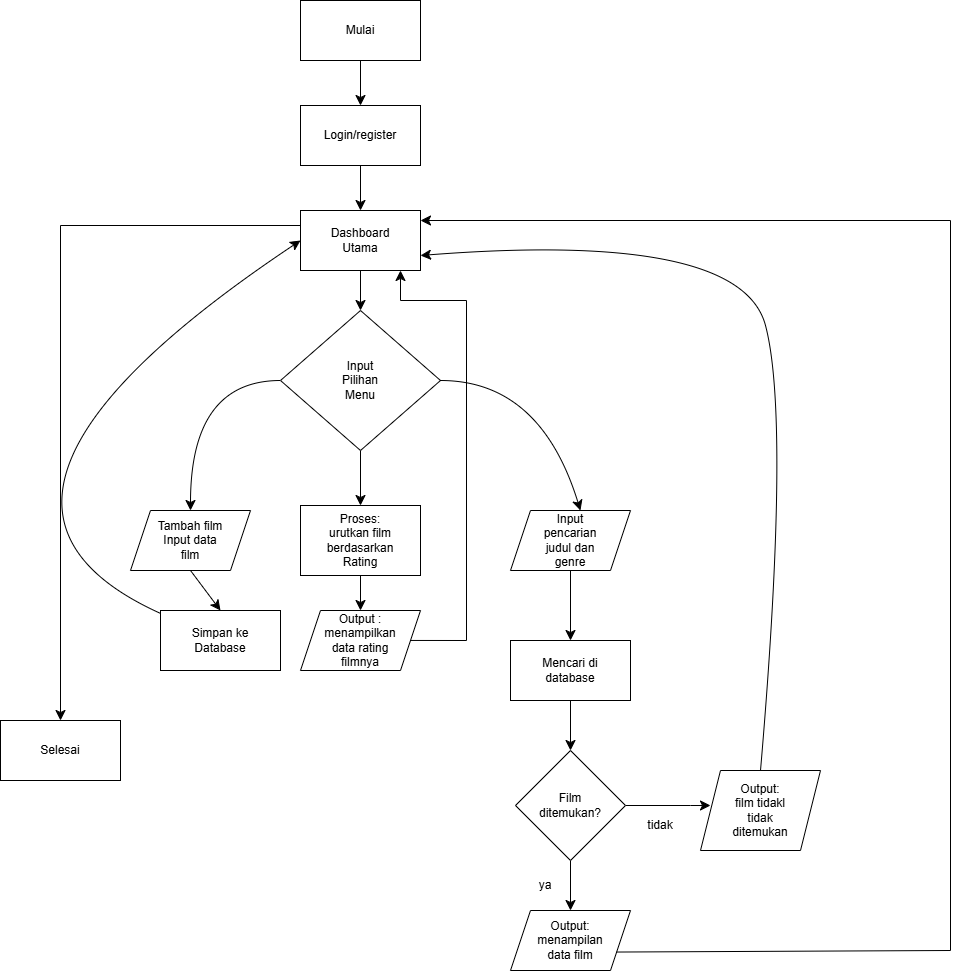

The diagram above was exported from draw.io. Its source (the exported page's mxGraphModel, read from the mxfile embedded in the PNG):
<mxGraphModel dx="3682" dy="1290" grid="1" gridSize="10" guides="1" tooltips="1" connect="1" arrows="1" fold="1" page="1" pageScale="1" pageWidth="827" pageHeight="1169" math="0" shadow="0">
  <root>
    <mxCell id="0" />
    <mxCell id="1" parent="0" />
    <mxCell id="v78qgP4EB7Xt9cYAiqCs-72" value="" style="edgeStyle=segmentEdgeStyle;endArrow=classic;html=1;curved=0;rounded=0;endSize=8;startSize=8;fontSize=12;&#10;strokeColor=#0000ff;fontColor=#ffffff;entryX=0.75;entryY=1;entryDx=0;entryDy=0;" parent="1" edge="1">
      <mxGeometry width="50" height="50" relative="1" as="geometry">
        <mxPoint x="360" y="719.94" as="sourcePoint" />
        <mxPoint x="360" y="350" as="targetPoint" />
        <Array as="points">
          <mxPoint x="426" y="720" />
          <mxPoint x="426" y="380" />
          <mxPoint x="360" y="380" />
        </Array>
      </mxGeometry>
    </mxCell>
    <mxCell id="v78qgP4EB7Xt9cYAiqCs-28" style="edgeStyle=none;curved=1;rounded=0;orthogonalLoop=1;jettySize=auto;html=1;entryX=0.5;entryY=0;entryDx=0;entryDy=0;fontSize=12;startSize=8;endSize=8;exitX=0.5;exitY=1;exitDx=0;exitDy=0;" parent="1" source="v78qgP4EB7Xt9cYAiqCs-20" target="v78qgP4EB7Xt9cYAiqCs-23" edge="1">
      <mxGeometry relative="1" as="geometry" />
    </mxCell>
    <mxCell id="v78qgP4EB7Xt9cYAiqCs-20" value="" style="shape=parallelogram;perimeter=parallelogramPerimeter;whiteSpace=wrap;html=1;fixedSize=1;" parent="1" vertex="1">
      <mxGeometry x="90" y="590" width="120" height="60" as="geometry" />
    </mxCell>
    <mxCell id="v78qgP4EB7Xt9cYAiqCs-1" value="" style="rounded=0;whiteSpace=wrap;html=1;" parent="1" vertex="1">
      <mxGeometry x="260" y="80" width="120" height="60" as="geometry" />
    </mxCell>
    <mxCell id="v78qgP4EB7Xt9cYAiqCs-2" value="Mulai" style="text;html=1;whiteSpace=wrap;strokeColor=none;fillColor=none;align=center;verticalAlign=middle;rounded=0;" parent="1" vertex="1">
      <mxGeometry x="290" y="95" width="60" height="30" as="geometry" />
    </mxCell>
    <mxCell id="v78qgP4EB7Xt9cYAiqCs-3" value="" style="endArrow=classic;html=1;rounded=0;fontSize=12;startSize=8;endSize=8;curved=1;exitX=0.5;exitY=1;exitDx=0;exitDy=0;entryX=0.5;entryY=0;entryDx=0;entryDy=0;" parent="1" source="v78qgP4EB7Xt9cYAiqCs-1" target="v78qgP4EB7Xt9cYAiqCs-4" edge="1">
      <mxGeometry width="50" height="50" relative="1" as="geometry">
        <mxPoint x="240" y="330" as="sourcePoint" />
        <mxPoint x="310" y="200" as="targetPoint" />
      </mxGeometry>
    </mxCell>
    <mxCell id="v78qgP4EB7Xt9cYAiqCs-13" value="" style="edgeStyle=none;curved=1;rounded=0;orthogonalLoop=1;jettySize=auto;html=1;fontSize=12;startSize=8;endSize=8;" parent="1" source="v78qgP4EB7Xt9cYAiqCs-4" target="v78qgP4EB7Xt9cYAiqCs-12" edge="1">
      <mxGeometry relative="1" as="geometry" />
    </mxCell>
    <mxCell id="v78qgP4EB7Xt9cYAiqCs-4" value="" style="rounded=0;whiteSpace=wrap;html=1;" parent="1" vertex="1">
      <mxGeometry x="260" y="185" width="120" height="60" as="geometry" />
    </mxCell>
    <mxCell id="v78qgP4EB7Xt9cYAiqCs-7" value="Login/register" style="text;html=1;whiteSpace=wrap;strokeColor=none;fillColor=none;align=center;verticalAlign=middle;rounded=0;" parent="1" vertex="1">
      <mxGeometry x="290" y="200" width="60" height="30" as="geometry" />
    </mxCell>
    <mxCell id="v78qgP4EB7Xt9cYAiqCs-21" style="edgeStyle=none;curved=1;rounded=0;orthogonalLoop=1;jettySize=auto;html=1;entryX=0.5;entryY=0;entryDx=0;entryDy=0;fontSize=12;startSize=8;endSize=8;" parent="1" source="v78qgP4EB7Xt9cYAiqCs-8" target="v78qgP4EB7Xt9cYAiqCs-20" edge="1">
      <mxGeometry relative="1" as="geometry">
        <Array as="points">
          <mxPoint x="150" y="460" />
        </Array>
      </mxGeometry>
    </mxCell>
    <mxCell id="v78qgP4EB7Xt9cYAiqCs-33" value="" style="edgeStyle=none;curved=1;rounded=0;orthogonalLoop=1;jettySize=auto;html=1;fontSize=12;startSize=8;endSize=8;entryX=0.5;entryY=0;entryDx=0;entryDy=0;" parent="1" source="v78qgP4EB7Xt9cYAiqCs-8" target="v78qgP4EB7Xt9cYAiqCs-31" edge="1">
      <mxGeometry relative="1" as="geometry" />
    </mxCell>
    <mxCell id="v78qgP4EB7Xt9cYAiqCs-8" value="" style="rhombus;whiteSpace=wrap;html=1;" parent="1" vertex="1">
      <mxGeometry x="240" y="390" width="160" height="140" as="geometry" />
    </mxCell>
    <mxCell id="v78qgP4EB7Xt9cYAiqCs-16" value="" style="edgeStyle=none;curved=1;rounded=0;orthogonalLoop=1;jettySize=auto;html=1;fontSize=12;startSize=8;endSize=8;" parent="1" source="v78qgP4EB7Xt9cYAiqCs-12" target="v78qgP4EB7Xt9cYAiqCs-8" edge="1">
      <mxGeometry relative="1" as="geometry" />
    </mxCell>
    <mxCell id="v78qgP4EB7Xt9cYAiqCs-12" value="" style="rounded=0;whiteSpace=wrap;html=1;" parent="1" vertex="1">
      <mxGeometry x="260" y="290" width="120" height="60" as="geometry" />
    </mxCell>
    <mxCell id="v78qgP4EB7Xt9cYAiqCs-10" value="Dashboard Utama" style="text;html=1;whiteSpace=wrap;strokeColor=none;fillColor=none;align=center;verticalAlign=middle;rounded=0;" parent="1" vertex="1">
      <mxGeometry x="290" y="305" width="60" height="30" as="geometry" />
    </mxCell>
    <mxCell id="v78qgP4EB7Xt9cYAiqCs-17" value="Input Pilihan Menu" style="text;html=1;whiteSpace=wrap;strokeColor=none;fillColor=none;align=center;verticalAlign=middle;rounded=0;" parent="1" vertex="1">
      <mxGeometry x="290" y="445" width="60" height="30" as="geometry" />
    </mxCell>
    <mxCell id="v78qgP4EB7Xt9cYAiqCs-19" value="Tambah film&lt;div&gt;Input data film&lt;/div&gt;" style="text;html=1;whiteSpace=wrap;strokeColor=none;fillColor=none;align=center;verticalAlign=middle;rounded=0;" parent="1" vertex="1">
      <mxGeometry x="115" y="605" width="70" height="30" as="geometry" />
    </mxCell>
    <mxCell id="v78qgP4EB7Xt9cYAiqCs-42" value="" style="edgeStyle=none;curved=1;rounded=0;orthogonalLoop=1;jettySize=auto;html=1;fontSize=12;startSize=8;endSize=8;" parent="1" source="v78qgP4EB7Xt9cYAiqCs-22" target="v78qgP4EB7Xt9cYAiqCs-41" edge="1">
      <mxGeometry relative="1" as="geometry" />
    </mxCell>
    <mxCell id="v78qgP4EB7Xt9cYAiqCs-22" value="" style="shape=parallelogram;perimeter=parallelogramPerimeter;whiteSpace=wrap;html=1;fixedSize=1;" parent="1" vertex="1">
      <mxGeometry x="470" y="590" width="120" height="60" as="geometry" />
    </mxCell>
    <mxCell id="v78qgP4EB7Xt9cYAiqCs-26" style="edgeStyle=none;curved=1;rounded=0;orthogonalLoop=1;jettySize=auto;html=1;entryX=0;entryY=0.5;entryDx=0;entryDy=0;fontSize=12;startSize=8;endSize=8;" parent="1" source="v78qgP4EB7Xt9cYAiqCs-23" target="v78qgP4EB7Xt9cYAiqCs-12" edge="1">
      <mxGeometry relative="1" as="geometry">
        <Array as="points">
          <mxPoint x="-130" y="580" />
        </Array>
      </mxGeometry>
    </mxCell>
    <mxCell id="v78qgP4EB7Xt9cYAiqCs-23" value="" style="rounded=0;whiteSpace=wrap;html=1;" parent="1" vertex="1">
      <mxGeometry x="120" y="690" width="120" height="60" as="geometry" />
    </mxCell>
    <mxCell id="v78qgP4EB7Xt9cYAiqCs-24" value="Simpan ke Database" style="text;html=1;whiteSpace=wrap;strokeColor=none;fillColor=none;align=center;verticalAlign=middle;rounded=0;" parent="1" vertex="1">
      <mxGeometry x="150" y="705" width="60" height="30" as="geometry" />
    </mxCell>
    <mxCell id="v78qgP4EB7Xt9cYAiqCs-38" value="" style="edgeStyle=none;curved=1;rounded=0;orthogonalLoop=1;jettySize=auto;html=1;fontSize=12;startSize=8;endSize=8;" parent="1" source="v78qgP4EB7Xt9cYAiqCs-31" target="v78qgP4EB7Xt9cYAiqCs-36" edge="1">
      <mxGeometry relative="1" as="geometry" />
    </mxCell>
    <mxCell id="v78qgP4EB7Xt9cYAiqCs-31" value="" style="rounded=0;whiteSpace=wrap;html=1;" parent="1" vertex="1">
      <mxGeometry x="260" y="585" width="120" height="70" as="geometry" />
    </mxCell>
    <mxCell id="v78qgP4EB7Xt9cYAiqCs-32" value="Proses: urutkan film berdasarkan Rating" style="text;html=1;whiteSpace=wrap;strokeColor=none;fillColor=none;align=center;verticalAlign=middle;rounded=0;" parent="1" vertex="1">
      <mxGeometry x="290" y="605" width="60" height="30" as="geometry" />
    </mxCell>
    <mxCell id="v78qgP4EB7Xt9cYAiqCs-34" style="edgeStyle=none;curved=1;rounded=0;orthogonalLoop=1;jettySize=auto;html=1;entryX=0.583;entryY=0;entryDx=0;entryDy=0;entryPerimeter=0;fontSize=12;startSize=8;endSize=8;" parent="1" source="v78qgP4EB7Xt9cYAiqCs-8" target="v78qgP4EB7Xt9cYAiqCs-22" edge="1">
      <mxGeometry relative="1" as="geometry">
        <Array as="points">
          <mxPoint x="500" y="460" />
        </Array>
      </mxGeometry>
    </mxCell>
    <mxCell id="v78qgP4EB7Xt9cYAiqCs-35" value="Input pencarian judul dan genre" style="text;html=1;whiteSpace=wrap;strokeColor=none;fillColor=none;align=center;verticalAlign=middle;rounded=0;" parent="1" vertex="1">
      <mxGeometry x="500" y="605" width="60" height="30" as="geometry" />
    </mxCell>
    <mxCell id="v78qgP4EB7Xt9cYAiqCs-36" value="" style="shape=parallelogram;perimeter=parallelogramPerimeter;whiteSpace=wrap;html=1;fixedSize=1;" parent="1" vertex="1">
      <mxGeometry x="260" y="690" width="120" height="60" as="geometry" />
    </mxCell>
    <mxCell id="v78qgP4EB7Xt9cYAiqCs-37" value="Output :&lt;div&gt;menampilkan data rating filmnya&lt;/div&gt;" style="text;html=1;whiteSpace=wrap;strokeColor=none;fillColor=none;align=center;verticalAlign=middle;rounded=0;" parent="1" vertex="1">
      <mxGeometry x="290" y="705" width="60" height="30" as="geometry" />
    </mxCell>
    <mxCell id="v78qgP4EB7Xt9cYAiqCs-45" value="" style="edgeStyle=none;curved=1;rounded=0;orthogonalLoop=1;jettySize=auto;html=1;fontSize=12;startSize=8;endSize=8;" parent="1" source="v78qgP4EB7Xt9cYAiqCs-41" target="v78qgP4EB7Xt9cYAiqCs-44" edge="1">
      <mxGeometry relative="1" as="geometry" />
    </mxCell>
    <mxCell id="v78qgP4EB7Xt9cYAiqCs-41" value="" style="rounded=0;whiteSpace=wrap;html=1;" parent="1" vertex="1">
      <mxGeometry x="470" y="720" width="120" height="60" as="geometry" />
    </mxCell>
    <mxCell id="v78qgP4EB7Xt9cYAiqCs-43" value="Mencari di database" style="text;html=1;whiteSpace=wrap;strokeColor=none;fillColor=none;align=center;verticalAlign=middle;rounded=0;" parent="1" vertex="1">
      <mxGeometry x="500" y="735" width="60" height="30" as="geometry" />
    </mxCell>
    <mxCell id="v78qgP4EB7Xt9cYAiqCs-56" value="" style="edgeStyle=none;curved=1;rounded=0;orthogonalLoop=1;jettySize=auto;html=1;fontSize=12;startSize=8;endSize=8;" parent="1" source="v78qgP4EB7Xt9cYAiqCs-44" target="v78qgP4EB7Xt9cYAiqCs-47" edge="1">
      <mxGeometry relative="1" as="geometry" />
    </mxCell>
    <mxCell id="v78qgP4EB7Xt9cYAiqCs-60" value="" style="edgeStyle=none;curved=1;rounded=0;orthogonalLoop=1;jettySize=auto;html=1;fontSize=12;startSize=8;endSize=8;" parent="1" source="v78qgP4EB7Xt9cYAiqCs-44" edge="1">
      <mxGeometry relative="1" as="geometry">
        <mxPoint x="670" y="885" as="targetPoint" />
        <Array as="points">
          <mxPoint x="650" y="885" />
        </Array>
      </mxGeometry>
    </mxCell>
    <mxCell id="v78qgP4EB7Xt9cYAiqCs-44" value="" style="rhombus;whiteSpace=wrap;html=1;" parent="1" vertex="1">
      <mxGeometry x="475" y="830" width="110" height="110" as="geometry" />
    </mxCell>
    <mxCell id="v78qgP4EB7Xt9cYAiqCs-46" value="Film ditemukan?" style="text;html=1;whiteSpace=wrap;strokeColor=none;fillColor=none;align=center;verticalAlign=middle;rounded=0;" parent="1" vertex="1">
      <mxGeometry x="500" y="870" width="60" height="30" as="geometry" />
    </mxCell>
    <mxCell id="v78qgP4EB7Xt9cYAiqCs-47" value="" style="shape=parallelogram;perimeter=parallelogramPerimeter;whiteSpace=wrap;html=1;fixedSize=1;" parent="1" vertex="1">
      <mxGeometry x="470" y="990" width="120" height="60" as="geometry" />
    </mxCell>
    <mxCell id="v78qgP4EB7Xt9cYAiqCs-48" value="Output:&lt;div&gt;menampilan data film&lt;/div&gt;" style="text;html=1;whiteSpace=wrap;strokeColor=none;fillColor=none;align=center;verticalAlign=middle;rounded=0;" parent="1" vertex="1">
      <mxGeometry x="500" y="1005" width="60" height="30" as="geometry" />
    </mxCell>
    <mxCell id="v78qgP4EB7Xt9cYAiqCs-57" value="ya" style="text;html=1;whiteSpace=wrap;strokeColor=none;fillColor=none;align=center;verticalAlign=middle;rounded=0;" parent="1" vertex="1">
      <mxGeometry x="475" y="950" width="60" height="30" as="geometry" />
    </mxCell>
    <mxCell id="v78qgP4EB7Xt9cYAiqCs-58" value="" style="shape=parallelogram;perimeter=parallelogramPerimeter;whiteSpace=wrap;html=1;fixedSize=1;" parent="1" vertex="1">
      <mxGeometry x="660" y="850" width="120" height="80" as="geometry" />
    </mxCell>
    <mxCell id="v78qgP4EB7Xt9cYAiqCs-59" value="Output:&lt;div&gt;film tidakl tidak ditemukan&lt;/div&gt;" style="text;html=1;whiteSpace=wrap;strokeColor=none;fillColor=none;align=center;verticalAlign=middle;rounded=0;" parent="1" vertex="1">
      <mxGeometry x="690" y="875" width="60" height="30" as="geometry" />
    </mxCell>
    <mxCell id="v78qgP4EB7Xt9cYAiqCs-61" value="tidak" style="text;html=1;whiteSpace=wrap;strokeColor=none;fillColor=none;align=center;verticalAlign=middle;rounded=0;" parent="1" vertex="1">
      <mxGeometry x="590" y="890" width="60" height="30" as="geometry" />
    </mxCell>
    <mxCell id="v78qgP4EB7Xt9cYAiqCs-66" value="" style="endArrow=classic;html=1;rounded=0;fontSize=12;startSize=8;endSize=8;curved=1;exitX=0.5;exitY=0;exitDx=0;exitDy=0;entryX=1;entryY=0.75;entryDx=0;entryDy=0;" parent="1" source="v78qgP4EB7Xt9cYAiqCs-58" target="v78qgP4EB7Xt9cYAiqCs-12" edge="1">
      <mxGeometry width="50" height="50" relative="1" as="geometry">
        <mxPoint x="700" y="490" as="sourcePoint" />
        <mxPoint x="750" y="440" as="targetPoint" />
        <Array as="points">
          <mxPoint x="750" y="500" />
          <mxPoint x="700" y="310" />
        </Array>
      </mxGeometry>
    </mxCell>
    <mxCell id="v78qgP4EB7Xt9cYAiqCs-67" value="" style="rounded=0;whiteSpace=wrap;html=1;" parent="1" vertex="1">
      <mxGeometry x="-40" y="800" width="120" height="60" as="geometry" />
    </mxCell>
    <mxCell id="v78qgP4EB7Xt9cYAiqCs-68" value="Selesai" style="text;html=1;whiteSpace=wrap;strokeColor=none;fillColor=none;align=center;verticalAlign=middle;rounded=0;" parent="1" vertex="1">
      <mxGeometry x="-10" y="815" width="60" height="30" as="geometry" />
    </mxCell>
    <mxCell id="v78qgP4EB7Xt9cYAiqCs-71" value="" style="edgeStyle=elbowEdgeStyle;elbow=vertical;endArrow=classic;html=1;curved=0;rounded=0;endSize=8;startSize=8;fontSize=12;entryX=0.5;entryY=0;entryDx=0;entryDy=0;" parent="1" edge="1" target="v78qgP4EB7Xt9cYAiqCs-67">
      <mxGeometry width="50" height="50" relative="1" as="geometry">
        <mxPoint x="260" y="305" as="sourcePoint" />
        <mxPoint x="20" y="790" as="targetPoint" />
        <Array as="points">
          <mxPoint x="140" y="305" />
        </Array>
      </mxGeometry>
    </mxCell>
    <mxCell id="v78qgP4EB7Xt9cYAiqCs-73" value="" style="edgeStyle=segmentEdgeStyle;endArrow=classic;html=1;curved=0;rounded=0;endSize=8;startSize=8;fontSize=12;exitX=1;exitY=0.75;exitDx=0;exitDy=0;" parent="1" source="v78qgP4EB7Xt9cYAiqCs-47" edge="1">
      <mxGeometry width="50" height="50" relative="1" as="geometry">
        <mxPoint x="580" y="1030" as="sourcePoint" />
        <mxPoint x="380" y="300" as="targetPoint" />
        <Array as="points">
          <mxPoint x="576" y="1030" />
          <mxPoint x="910" y="1030" />
          <mxPoint x="910" y="300" />
        </Array>
      </mxGeometry>
    </mxCell>
  </root>
</mxGraphModel>